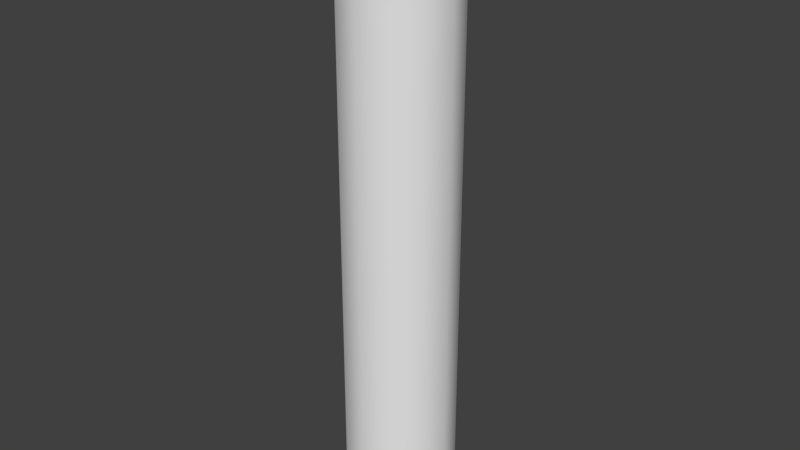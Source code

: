 # Source: TinFoilRoll.blend  (saved by Blender 2.73.0; exported with 4.5.12 LTS)
import bpy
from mathutils import Matrix  # noqa: F401  (used for matrix-valued properties, if any)

bpy.ops.wm.read_factory_settings(use_empty=True)
scene = bpy.context.scene
scene.name = 'Scene'

# ---- collections
col_collection_1 = bpy.data.collections.new('Collection 1'); scene.collection.children.link(col_collection_1)

# ---- world
world_world = bpy.data.worlds.new('World'); scene.world = world_world
world_world.color = (0.05088, 0.05088, 0.05088)
world_world.use_sun_shadow = False
world_world.sun_shadow_jitter_overblur = 0.0
world_world.cycles.sampling_method = 'MANUAL'
world_world.cycles.sample_map_resolution = 256

# ---- meshes
me_circle = bpy.data.meshes.new('Circle')
me_circle.from_pydata([(0.0, 1.0, -0.1888), (-0.5, 0.866, -0.1888), (-0.866, 0.5, -0.1888), (-1.0, -4.371e-08, -0.1888), (-0.866, -0.5, -0.1888), (-0.5, -0.866, -0.1888), (-1.51e-07, -1.0, -0.1888), (0.5, -0.866, -0.1888), (0.866, -0.5, -0.1888), (1.0, -4.649e-07, -0.1888), (0.866, 0.5, -0.1888), (0.5, 0.866, -0.1888), (0.0, 1.0, 9.276), (-0.5, 0.866, 9.276), (-0.866, 0.5, 9.276), (-1.0, -4.371e-08, 9.276), (-0.866, -0.5, 9.276), (-0.5, -0.866, 9.276), (-1.51e-07, -1.0, 9.276), (0.5, -0.866, 9.276), (0.866, -0.5, 9.276), (1.0, -4.649e-07, 9.276), (0.866, 0.5, 9.276), (0.5, 0.866, 9.276)], [], [(11, 0, 12, 23), (10, 11, 23, 22), (9, 10, 22, 21), (8, 9, 21, 20), (7, 8, 20, 19), (6, 7, 19, 18), (5, 6, 18, 17), (4, 5, 17, 16), (3, 4, 16, 15), (2, 3, 15, 14), (1, 2, 14, 13), (0, 1, 13, 12)])
me_circle.polygons.foreach_set('use_smooth', [True] * 12)
me_circle.use_remesh_preserve_volume = False
me_circle.use_remesh_preserve_attributes = False
me_circle.use_mirror_vertex_groups = False
me_circle.update()
me_cylinder = bpy.data.meshes.new('Cylinder')
me_cylinder.from_pydata([(0.0, 1.0, -1.0), (0.0, 1.0, 1.0), (0.5, 0.866, -1.0), (0.5, 0.866, 1.0), (0.866, 0.5, -1.0), (0.866, 0.5, 1.0), (1.0, -4.371e-08, -1.0), (1.0, -4.371e-08, 1.0), (0.866, -0.5, -1.0), (0.866, -0.5, 1.0), (0.5, -0.866, -1.0), (0.5, -0.866, 1.0), (1.51e-07, -1.0, -1.0), (1.51e-07, -1.0, 1.0), (-0.5, -0.866, -1.0), (-0.5, -0.866, 1.0), (-0.866, -0.5, -1.0), (-0.866, -0.5, 1.0), (-1.0, -4.649e-07, -1.0), (-1.0, -4.649e-07, 1.0), (-0.866, 0.5, -1.0), (-0.866, 0.5, 1.0), (-0.5, 0.866, -1.0), (-0.5, 0.866, 1.0)], [], [(0, 1, 3, 2), (2, 3, 5, 4), (4, 5, 7, 6), (6, 7, 9, 8), (8, 9, 11, 10), (10, 11, 13, 12), (12, 13, 15, 14), (14, 15, 17, 16), (16, 17, 19, 18), (18, 19, 21, 20), (3, 1, 23, 21, 19, 17, 15, 13, 11, 9, 7, 5), (22, 23, 1, 0), (20, 21, 23, 22), (0, 2, 4, 6, 8, 10, 12, 14, 16, 18, 20, 22)])
me_cylinder.polygons.foreach_set('use_smooth', [True] * 14)
me_cylinder.use_remesh_preserve_volume = False
me_cylinder.use_remesh_preserve_attributes = False
me_cylinder.use_mirror_vertex_groups = False
me_cylinder.update()

# ---- objects
ob_circle = bpy.data.objects.new('Circle', me_circle)
ob_cylinder = bpy.data.objects.new('Cylinder', me_cylinder)

# ---- transforms, parenting, visibility, modifiers, constraints
ob_circle.location = (0.0, 0.0, 0.08283)
ob_circle.scale = (0.08138, 0.08138, 0.08138)
ob_circle.lineart.crease_threshold = 0.0
ob_cylinder.location = (0.0, 0.0, 0.4451)
ob_cylinder.scale = (0.07292, 0.07292, 0.4373)
ob_cylinder.lineart.crease_threshold = 0.0

# ---- collection membership
col_collection_1.objects.link(ob_circle)
col_collection_1.objects.link(ob_cylinder)

# ---- scene / render settings (as saved in the file)
scene.frame_start = 1; scene.frame_end = 250; scene.frame_set(1)
scene.render.engine = 'BLENDER_EEVEE_NEXT'
scene.render.resolution_percentage = 50
scene.render.dither_intensity = 0.0
scene.cycles.use_denoising = False
scene.cycles.samples = 10
scene.cycles.sampling_pattern = 'TABULATED_SOBOL'
scene.cycles.light_sampling_threshold = 0.0
scene.cycles.use_adaptive_sampling = False
scene.cycles.use_light_tree = False
scene.cycles.blur_glossy = 0.0
scene.cycles.pixel_filter_type = 'GAUSSIAN'
scene.cycles.sample_clamp_indirect = 0.0
scene.view_settings.view_transform = 'Standard'
bpy.context.view_layer.update()

# ---- added for rendering (the .blend has no active camera and no usable light): camera, sun
cam_auto = bpy.data.cameras.new('AutoCamera')
cam_auto.lens = 50.0
cam_auto.sensor_width = 36.0
cam_auto.clip_end = 1000.0
ob_auto_camera = bpy.data.objects.new('AutoCamera', cam_auto)
scene.collection.objects.link(ob_auto_camera)
ob_auto_camera.location = (0.836832, -1.0042, 1.11458)
ob_auto_camera.rotation_euler = (1.09748, -7.21219e-08, 0.694738)
scene.camera = ob_auto_camera
light_auto_sun = bpy.data.lights.new('AutoSun', 'SUN')
light_auto_sun.energy = 3.0
light_auto_sun.angle = 0.0523599
ob_auto_sun = bpy.data.objects.new('AutoSun', light_auto_sun)
scene.collection.objects.link(ob_auto_sun)
ob_auto_sun.rotation_euler = (0.872665, 0.174533, 0.523599)
bpy.context.view_layer.update()
